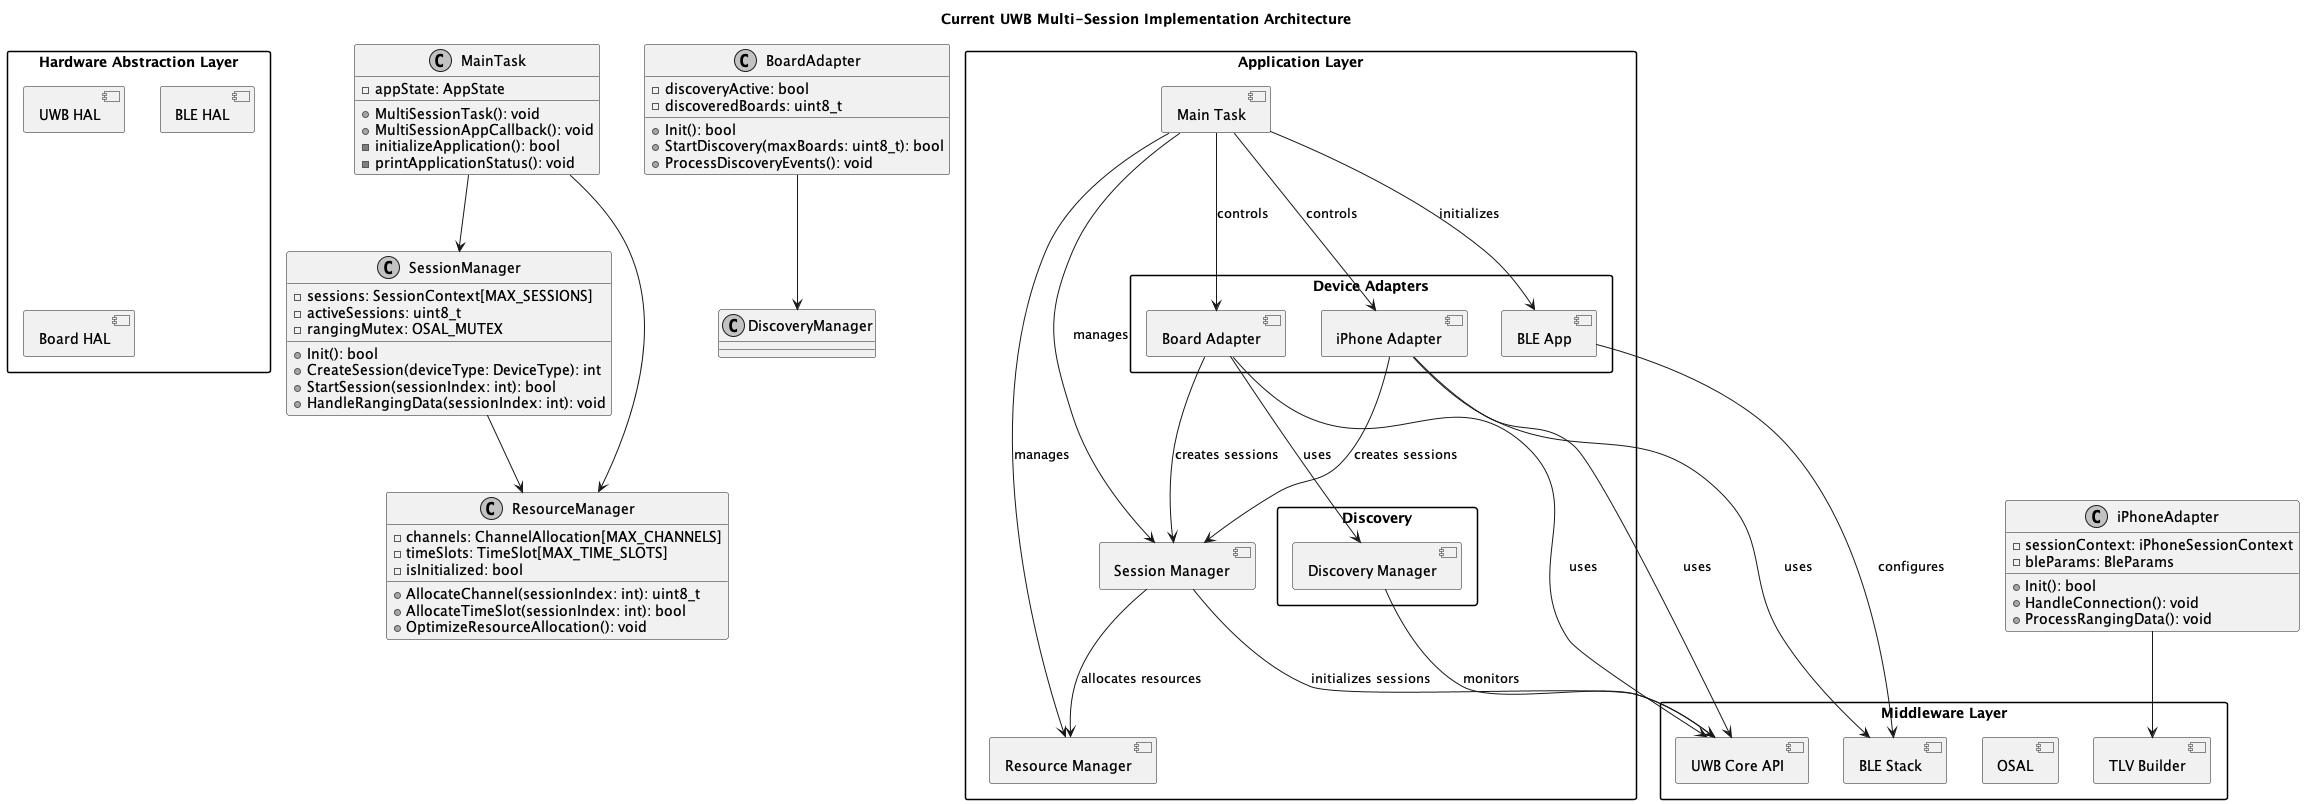

The diagram above was rendered by PlantUML. Its source (embedded in the PNG):
@startuml
title Current UWB Multi-Session Implementation Architecture
allowmixing

' Style and theme
skinparam componentStyle uml2
skinparam packageStyle rectangle
skinparam monochrome true
skinparam shadowing false

' Components
package "Application Layer" {
    component "Main Task" as MT
    component "Session Manager" as SM
    component "Resource Manager" as RM
    
    package "Device Adapters" {
        component "iPhone Adapter" as IA
        component "Board Adapter" as BA
        component "BLE App" as BLEAPP
    }
    
    package "Discovery" {
        component "Discovery Manager" as DM
    }
}

package "Middleware Layer" {
    component "UWB Core API" as UWBAPI
    component "BLE Stack" as BLE
    component "OSAL" as OSAL
    component "TLV Builder" as TLV
}

package "Hardware Abstraction Layer" {
    component "UWB HAL" as UWBHAL
    component "BLE HAL" as BLEHAL
    component "Board HAL" as BOARDHAL
}

' Class definitions
class MainTask {
    -appState: AppState
    +MultiSessionTask(): void
    +MultiSessionAppCallback(): void
    -initializeApplication(): bool
    -printApplicationStatus(): void
}

class SessionManager {
    -sessions: SessionContext[MAX_SESSIONS]
    -activeSessions: uint8_t
    -rangingMutex: OSAL_MUTEX
    +Init(): bool
    +CreateSession(deviceType: DeviceType): int
    +StartSession(sessionIndex: int): bool
    +HandleRangingData(sessionIndex: int): void
}

class ResourceManager {
    -channels: ChannelAllocation[MAX_CHANNELS]
    -timeSlots: TimeSlot[MAX_TIME_SLOTS]
    -isInitialized: bool
    +AllocateChannel(sessionIndex: int): uint8_t
    +AllocateTimeSlot(sessionIndex: int): bool
    +OptimizeResourceAllocation(): void
}

class BoardAdapter {
    -discoveryActive: bool
    -discoveredBoards: uint8_t
    +Init(): bool
    +StartDiscovery(maxBoards: uint8_t): bool
    +ProcessDiscoveryEvents(): void
}

class iPhoneAdapter {
    -sessionContext: iPhoneSessionContext
    -bleParams: BleParams
    +Init(): bool
    +HandleConnection(): void
    +ProcessRangingData(): void
}

' Relationships
MT --> SM : manages
MT --> RM : manages
MT --> BA : controls
MT --> IA : controls
MT --> BLEAPP : initializes

SM --> RM : allocates resources
SM --> UWBAPI : initializes sessions

BA --> DM : uses
BA --> SM : creates sessions
IA --> SM : creates sessions

BLEAPP --> BLE : configures
IA --> BLE : uses
BA --> UWBAPI : uses
IA --> UWBAPI : uses

DM --> UWBAPI : monitors

' Dependencies
MainTask --> SessionManager
MainTask --> ResourceManager
SessionManager --> ResourceManager
BoardAdapter --> DiscoveryManager
iPhoneAdapter --> TLV

@enduml